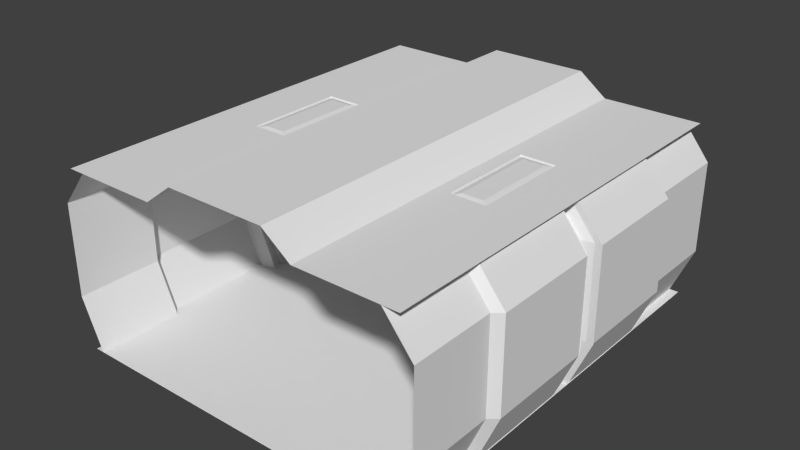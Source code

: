 # Source: TexturingHallway.blend  (saved by Blender 2.73.0; exported with 4.5.12 LTS)
import bpy
from mathutils import Matrix  # noqa: F401  (used for matrix-valued properties, if any)

bpy.ops.wm.read_factory_settings(use_empty=True)
scene = bpy.context.scene
scene.name = 'Scene'

# ---- collections
col_collection_1 = bpy.data.collections.new('Collection 1'); scene.collection.children.link(col_collection_1)

# ---- world
world_world = bpy.data.worlds.new('World'); scene.world = world_world
world_world.color = (0.05088, 0.05088, 0.05088)
world_world.use_sun_shadow = False
world_world.sun_shadow_jitter_overblur = 0.0
world_world.cycles.sampling_method = 'MANUAL'
world_world.cycles.sample_map_resolution = 256

# ---- meshes
me_plane = bpy.data.meshes.new('Plane')
me_plane.from_pydata([(2.6, -0.04, 0.7), (2.6, -0.04, 2.0), (2.55, -0.1, 0.7), (2.55, -0.1, 2.0), (2.6, 0.0, 0.7), (2.6, 0.0, 2.0), (2.8, -0.15, 0.7), (2.8, -0.15, 2.0), (2.55, -0.05, 2.0), (2.55, -0.05, 0.7), (2.7, -0.15, 2.0), (2.7, -0.15, 0.7), (2.3, -0.04, 0.0), (2.25, -0.1, 0.0), (2.3, 0.0, 0.0), (2.5, -0.15, 0.0), (2.25, -0.05, 0.0), (2.4, -0.15, 0.0), (2.2, -0.04, 2.5), (2.15, -0.1, 2.5), (2.2, 0.0, 2.5), (2.4, -0.15, 2.5), (2.15, -0.05, 2.5), (2.3, -0.15, 2.5), (2.49, -0.15, 0.0), (2.39, -1.7, 2.5), (2.39, -0.15, 2.5), (2.49, -1.7, 0.0), (2.79, -0.15, 2.0), (2.79, -0.15, 0.7), (2.79, -1.7, 2.0), (2.79, -1.7, 0.7), (2.37, -1.8, 0.0), (2.27, -3.0, 2.5), (2.27, -1.8, 2.5), (2.37, -3.0, 0.0), (2.67, -1.8, 2.0), (2.67, -1.8, 0.7), (2.67, -3.0, 2.0), (2.67, -3.0, 0.7), (0.0, -3.0, 0.0), (2.5, -3.0, 0.0), (0.0, 0.0, 0.0), (2.5, 0.0, 0.0), (0.0, -3.0, 2.8), (2.5, -3.0, 2.5), (0.0, 0.0, 2.8), (0.7, -3.0, 2.8), (1.1, -3.0, 2.5), (1.3, -3.0, 2.5), (1.8, -3.0, 2.5), (1.78, -0.68, 2.47), (1.78, 0.0, 2.47), (0.7, 0.0, 2.8), (1.32, -0.68, 2.47), (0.0, -0.7, 2.8), (2.5, -0.7, 2.5), (2.5, 0.0, 2.5), (1.32, 0.0, 2.47), (0.7, -0.7, 2.8), (1.1, 0.0, 2.5), (1.1, -0.7, 2.5), (1.3, 0.0, 2.5), (1.3, -0.7, 2.5), (1.8, 0.0, 2.5), (1.8, -0.7, 2.5), (1.31, 0.0, 2.47), (1.31, -0.69, 2.47), (1.79, 0.0, 2.47), (1.79, -0.69, 2.47), (1.7, 0.0, 2.5), (1.7, -0.6107, 2.5), (1.78, -0.6807, 2.48), (1.78, 0.0, 2.48), (1.32, -0.6807, 2.48), (1.32, 0.0, 2.48), (1.4, 0.0, 2.5), (1.4, -0.6107, 2.5)], [], [(1, 0, 9, 8), (3, 2, 11, 10), (10, 11, 6, 7), (8, 9, 2, 3), (0, 1, 5, 4), (6, 11, 17, 15), (9, 0, 12, 16), (11, 2, 13, 17), (2, 9, 16, 13), (0, 4, 14, 12), (1, 8, 22, 18), (10, 7, 21, 23), (3, 10, 23, 19), (5, 1, 18, 20), (8, 3, 19, 22), (28, 30, 25, 26), (24, 27, 31, 29), (29, 31, 30, 28), (36, 38, 33, 34), (32, 35, 39, 37), (37, 39, 38, 36), (30, 36, 34, 25), (31, 37, 36, 30), (27, 32, 37, 31), (40, 41, 43, 42), (51, 54, 74, 72), (52, 51, 72, 73), (67, 66, 58, 54), (65, 64, 57, 56), (55, 46, 53, 59), (49, 63, 65, 50), (48, 61, 63, 49), (61, 60, 62, 63), (47, 59, 61, 48), (68, 69, 51, 52), (44, 55, 59, 47), (69, 67, 54, 51), (54, 58, 75, 74), (59, 53, 60, 61), (65, 63, 67, 69), (64, 65, 69, 68), (63, 62, 66, 67), (50, 65, 56, 45), (72, 74, 77, 71), (73, 72, 71, 70), (77, 76, 70, 71), (74, 75, 76, 77)])
_uv = me_plane.uv_layers.new(name='UVMap')
_uv.uv.foreach_set('vector', [0.7109, 0.875, 0.7109, 0.5938, 0.7188, 0.5938, 0.7188, 0.875, 0.7305, 0.875, 0.7305, 0.5938, 0.7617, 0.5938, 0.7617, 0.875, 0.7617, 0.875, 0.7617, 0.5938, 0.7812, 0.5938, 0.7812, 0.875, 0.7188, 0.875, 0.7188, 0.5938, 0.7305, 0.5938, 0.7305, 0.875, 0.7109, 0.5938, 0.7109, 0.875, 0.6992, 0.875, 0.6992, 0.5938, 0.7812, 0.5938, 0.7617, 0.5938, 0.7617, 0.4453, 0.7812, 0.4453, 0.7188, 0.5938, 0.7109, 0.5938, 0.7109, 0.4453, 0.7188, 0.4453, 0.7617, 0.5938, 0.7305, 0.5938, 0.7305, 0.4453, 0.7617, 0.4453, 0.7305, 0.5938, 0.7188, 0.5938, 0.7188, 0.4453, 0.7305, 0.4453, 0.7109, 0.5938, 0.6992, 0.5938, 0.6992, 0.4453, 0.7109, 0.4453, 0.7109, 0.875, 0.7188, 0.875, 0.7188, 0.9805, 0.7109, 0.9805, 0.7617, 0.875, 0.7812, 0.875, 0.7812, 0.9805, 0.7617, 0.9805, 0.7305, 0.875, 0.7617, 0.875, 0.7617, 0.9805, 0.7305, 0.9805, 0.6992, 0.875, 0.7109, 0.875, 0.7109, 0.9805, 0.6992, 0.9805, 0.7188, 0.875, 0.7305, 0.875, 0.7305, 0.9805, 0.7188, 0.9805, 0.0, 0.3477, 0.2617, 0.3477, 0.2617, 0.457, 0.0, 0.457, 0.0, 0.0, 0.2617, 0.0, 0.2617, 0.1289, 0.0, 0.1289, 0.0, 0.1289, 0.2617, 0.1289, 0.2617, 0.3477, 0.0, 0.3477, 0.2891, 0.3477, 0.4922, 0.3477, 0.4922, 0.457, 0.2891, 0.457, 0.2891, 0.0, 0.4922, 0.0, 0.4922, 0.1289, 0.2891, 0.1289, 0.2891, 0.1289, 0.4922, 0.1289, 0.4922, 0.3477, 0.2891, 0.3477, 0.2617, 0.3477, 0.2891, 0.3477, 0.2891, 0.457, 0.2617, 0.457, 0.2617, 0.1289, 0.2891, 0.1289, 0.2891, 0.3477, 0.2617, 0.3477, 0.2617, 0.0, 0.2891, 0.0, 0.2891, 0.1289, 0.2617, 0.1289, 0.4922, 0.4219, 0.4922, 0.0, 1.0, 0.0, 1.0, 0.4219, 0.3945, 0.8789, 0.3945, 0.8008, 0.3984, 0.8008, 0.3984, 0.8789, 0.5078, 0.875, 0.3945, 0.875, 0.3945, 0.8711, 0.5078, 0.8711, 0.3906, 0.8008, 0.5078, 0.8008, 0.5078, 0.8047, 0.3945, 0.8047, 0.3906, 0.8789, 0.5078, 0.8789, 0.5078, 1.0, 0.3906, 1.0, 0.3906, 0.5586, 0.5078, 0.5586, 0.5078, 0.6758, 0.3906, 0.6758, 0.0, 0.7969, 0.3906, 0.7969, 0.3906, 0.8789, 0.0, 0.8789, 0.0, 0.7617, 0.3906, 0.7617, 0.3906, 0.7969, 0.0, 0.7969, 0.3906, 0.7617, 0.5078, 0.7617, 0.5078, 0.7969, 0.3906, 0.7969, 0.0, 0.6758, 0.3906, 0.6758, 0.3906, 0.7617, 0.0, 0.7617, 0.5078, 0.875, 0.3906, 0.875, 0.3945, 0.875, 0.5078, 0.875, 0.0, 0.5586, 0.3906, 0.5586, 0.3906, 0.6758, 0.0, 0.6758, 0.3945, 0.8789, 0.3945, 0.7969, 0.3945, 0.8008, 0.3945, 0.8789, 0.3945, 0.8047, 0.5078, 0.8047, 0.5078, 0.8047, 0.3945, 0.8047, 0.3906, 0.6758, 0.5078, 0.6758, 0.5078, 0.7617, 0.3906, 0.7617, 0.3906, 0.8789, 0.3906, 0.7969, 0.3945, 0.7969, 0.3945, 0.8789, 0.5078, 0.8789, 0.3906, 0.8789, 0.3906, 0.875, 0.5078, 0.875, 0.3906, 0.7969, 0.5078, 0.7969, 0.5078, 0.8008, 0.3906, 0.8008, 0.0, 0.8789, 0.3906, 0.8789, 0.3906, 1.0, 0.0, 1.0, 0.8867, 1.0, 0.8867, 0.9219, 0.8984, 0.9336, 0.8984, 0.9883, 1.0, 1.0, 0.8867, 1.0, 0.8984, 0.9883, 1.0, 0.9883, 0.8984, 0.9336, 1.0, 0.9336, 1.0, 0.9883, 0.8984, 0.9883, 0.8867, 0.9219, 1.0, 0.9219, 1.0, 0.9336, 0.8984, 0.9336])
me_plane.use_remesh_preserve_volume = False
me_plane.use_remesh_preserve_attributes = False
me_plane.use_mirror_vertex_groups = False
me_plane.update()

# ---- objects
ob_empty = bpy.data.objects.new('Empty', None)
ob_plane = bpy.data.objects.new('Plane', me_plane)

# ---- transforms, parenting, visibility, modifiers, constraints
ob_empty.location = (0.0, 0.0, 0.0)
ob_empty.empty_image_offset = (0.0, 0.0)
ob_empty.lineart.crease_threshold = 0.0
ob_plane.location = (0.0, 3.0, 0.0)
ob_plane.lineart.crease_threshold = 0.0
_m = ob_plane.modifiers.new('Mirror', 'MIRROR')
_m.use_axis = (True, True, False)

# ---- collection membership
col_collection_1.objects.link(ob_empty)
col_collection_1.objects.link(ob_plane)

# ---- scene / render settings (as saved in the file)
scene.frame_start = 1; scene.frame_end = 250; scene.frame_set(1)
scene.render.engine = 'BLENDER_EEVEE_NEXT'
scene.render.resolution_percentage = 50
scene.render.dither_intensity = 0.0
scene.cycles.use_denoising = False
scene.cycles.samples = 10
scene.cycles.sampling_pattern = 'TABULATED_SOBOL'
scene.cycles.light_sampling_threshold = 0.0
scene.cycles.use_adaptive_sampling = False
scene.cycles.use_light_tree = False
scene.cycles.blur_glossy = 0.0
scene.cycles.pixel_filter_type = 'GAUSSIAN'
scene.cycles.sample_clamp_indirect = 0.0
scene.view_settings.view_transform = 'Standard'
bpy.context.view_layer.update()

# ---- added for rendering (the .blend has no active camera and no usable light): camera, sun
cam_auto = bpy.data.cameras.new('AutoCamera')
cam_auto.lens = 50.0
cam_auto.sensor_width = 36.0
cam_auto.clip_end = 1000.0
ob_auto_camera = bpy.data.objects.new('AutoCamera', cam_auto)
scene.collection.objects.link(ob_auto_camera)
ob_auto_camera.location = (8.02336, -6.62803, 7.81869)
ob_auto_camera.rotation_euler = (1.09748, -7.21219e-08, 0.694738)
scene.camera = ob_auto_camera
light_auto_sun = bpy.data.lights.new('AutoSun', 'SUN')
light_auto_sun.energy = 3.0
light_auto_sun.angle = 0.0523599
ob_auto_sun = bpy.data.objects.new('AutoSun', light_auto_sun)
scene.collection.objects.link(ob_auto_sun)
ob_auto_sun.rotation_euler = (0.872665, 0.174533, 0.523599)
bpy.context.view_layer.update()
